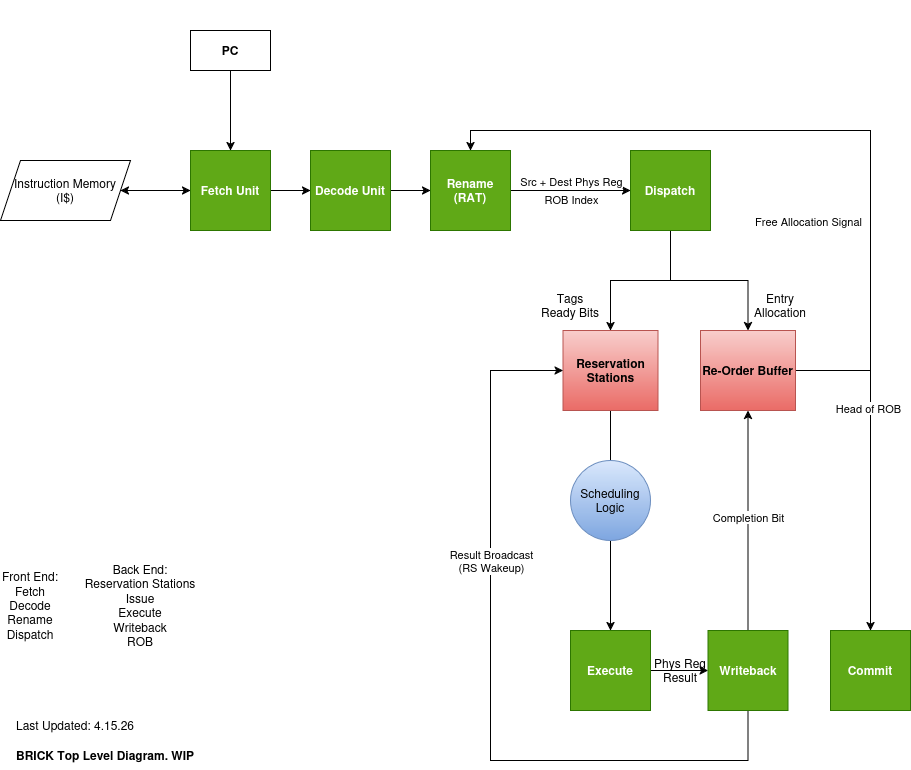

The diagram above was exported from draw.io. Its source (the exported page's mxGraphModel, read from the mxfile embedded in the PNG):
<mxGraphModel dx="926" dy="1444" grid="1" gridSize="10" guides="1" tooltips="1" connect="1" arrows="1" fold="1" page="1" pageScale="1" pageWidth="1400" pageHeight="850" math="0" shadow="0">
  <root>
    <mxCell id="0" />
    <mxCell id="1" parent="0" />
    <mxCell id="f28RQP2rM96zLlV9iT33-1" edge="1" parent="1" source="f28RQP2rM96zLlV9iT33-2" style="edgeStyle=orthogonalEdgeStyle;rounded=0;orthogonalLoop=1;jettySize=auto;html=1;entryX=0.5;entryY=0;entryDx=0;entryDy=0;" target="f28RQP2rM96zLlV9iT33-4">
      <mxGeometry relative="1" as="geometry" />
    </mxCell>
    <mxCell id="f28RQP2rM96zLlV9iT33-2" parent="1" style="rounded=0;whiteSpace=wrap;html=1;" value="&lt;b&gt;PC&lt;/b&gt;" vertex="1">
      <mxGeometry height="40" width="80" x="200" y="100" as="geometry" />
    </mxCell>
    <mxCell id="f28RQP2rM96zLlV9iT33-3" edge="1" parent="1" source="f28RQP2rM96zLlV9iT33-4" style="edgeStyle=orthogonalEdgeStyle;rounded=0;orthogonalLoop=1;jettySize=auto;html=1;entryX=1;entryY=0.5;entryDx=0;entryDy=0;endArrow=classic;endFill=1;">
      <mxGeometry relative="1" as="geometry">
        <mxPoint x="130" y="260" as="targetPoint" />
      </mxGeometry>
    </mxCell>
    <mxCell id="f28RQP2rM96zLlV9iT33-10" edge="1" parent="1" source="f28RQP2rM96zLlV9iT33-4" style="edgeStyle=orthogonalEdgeStyle;rounded=0;orthogonalLoop=1;jettySize=auto;html=1;entryX=0;entryY=0.5;entryDx=0;entryDy=0;" target="f28RQP2rM96zLlV9iT33-8">
      <mxGeometry relative="1" as="geometry">
        <mxPoint x="340" y="260" as="targetPoint" />
      </mxGeometry>
    </mxCell>
    <mxCell id="f28RQP2rM96zLlV9iT33-4" parent="1" style="rounded=0;whiteSpace=wrap;html=1;fillColor=#60a917;fontColor=#ffffff;strokeColor=#2D7600;" value="&lt;b&gt;Fetch Unit&lt;/b&gt;" vertex="1">
      <mxGeometry height="80" width="80" x="200" y="220" as="geometry" />
    </mxCell>
    <mxCell id="f28RQP2rM96zLlV9iT33-5" edge="1" parent="1" style="edgeStyle=orthogonalEdgeStyle;rounded=0;orthogonalLoop=1;jettySize=auto;html=1;exitX=1;exitY=0.5;exitDx=0;exitDy=0;entryX=0;entryY=0.5;entryDx=0;entryDy=0;" target="f28RQP2rM96zLlV9iT33-4">
      <mxGeometry relative="1" as="geometry">
        <mxPoint x="130" y="260" as="sourcePoint" />
      </mxGeometry>
    </mxCell>
    <mxCell id="f28RQP2rM96zLlV9iT33-6" parent="1" style="shape=parallelogram;perimeter=parallelogramPerimeter;whiteSpace=wrap;html=1;fixedSize=1;" value="&lt;div&gt;Instruction Memory&lt;/div&gt;&lt;div&gt;(I$)&lt;/div&gt;" vertex="1">
      <mxGeometry height="60" width="130" x="10" y="230" as="geometry" />
    </mxCell>
    <mxCell id="f28RQP2rM96zLlV9iT33-12" edge="1" parent="1" source="f28RQP2rM96zLlV9iT33-8" style="edgeStyle=orthogonalEdgeStyle;rounded=0;orthogonalLoop=1;jettySize=auto;html=1;entryX=0;entryY=0.5;entryDx=0;entryDy=0;" target="f28RQP2rM96zLlV9iT33-11">
      <mxGeometry relative="1" as="geometry" />
    </mxCell>
    <mxCell id="f28RQP2rM96zLlV9iT33-8" parent="1" style="rounded=0;whiteSpace=wrap;html=1;fillColor=#60a917;fontColor=#ffffff;strokeColor=#2D7600;" value="&lt;div&gt;&lt;b&gt;Decode Unit&lt;/b&gt;&lt;/div&gt;" vertex="1">
      <mxGeometry height="80" width="80" x="320" y="220" as="geometry" />
    </mxCell>
    <mxCell id="f28RQP2rM96zLlV9iT33-14" edge="1" parent="1" source="f28RQP2rM96zLlV9iT33-11" style="edgeStyle=orthogonalEdgeStyle;rounded=0;orthogonalLoop=1;jettySize=auto;html=1;entryX=0;entryY=0.5;entryDx=0;entryDy=0;" target="f28RQP2rM96zLlV9iT33-13">
      <mxGeometry relative="1" as="geometry" />
    </mxCell>
    <mxCell id="f28RQP2rM96zLlV9iT33-63" connectable="0" parent="f28RQP2rM96zLlV9iT33-14" style="edgeLabel;html=1;align=center;verticalAlign=middle;resizable=0;points=[];" value="Src + Dest Phys Reg" vertex="1">
      <mxGeometry relative="1" x="-0.02" y="-1" as="geometry">
        <mxPoint x="1" y="-11" as="offset" />
      </mxGeometry>
    </mxCell>
    <mxCell id="f28RQP2rM96zLlV9iT33-11" parent="1" style="rounded=0;whiteSpace=wrap;html=1;fillColor=#60a917;fontColor=#ffffff;strokeColor=#2D7600;" value="&lt;b&gt;Rename (RAT)&lt;/b&gt;" vertex="1">
      <mxGeometry height="80" width="80" x="440" y="220" as="geometry" />
    </mxCell>
    <mxCell id="f28RQP2rM96zLlV9iT33-47" edge="1" parent="1" source="f28RQP2rM96zLlV9iT33-13" style="edgeStyle=orthogonalEdgeStyle;rounded=0;orthogonalLoop=1;jettySize=auto;html=1;entryX=0.5;entryY=0;entryDx=0;entryDy=0;" target="f28RQP2rM96zLlV9iT33-34">
      <mxGeometry relative="1" as="geometry" />
    </mxCell>
    <mxCell id="f28RQP2rM96zLlV9iT33-52" edge="1" parent="1" source="f28RQP2rM96zLlV9iT33-13" style="edgeStyle=orthogonalEdgeStyle;rounded=0;orthogonalLoop=1;jettySize=auto;html=1;" target="f28RQP2rM96zLlV9iT33-21">
      <mxGeometry relative="1" as="geometry" />
    </mxCell>
    <mxCell id="f28RQP2rM96zLlV9iT33-13" parent="1" style="rounded=0;whiteSpace=wrap;html=1;fillColor=#60a917;fontColor=#ffffff;strokeColor=#2D7600;" value="&lt;b&gt;Dispatch&lt;/b&gt;" vertex="1">
      <mxGeometry height="80" width="80" x="640" y="220" as="geometry" />
    </mxCell>
    <mxCell id="f28RQP2rM96zLlV9iT33-38" edge="1" parent="1" source="f28RQP2rM96zLlV9iT33-57" style="edgeStyle=orthogonalEdgeStyle;rounded=0;orthogonalLoop=1;jettySize=auto;html=1;entryX=0.5;entryY=0;entryDx=0;entryDy=0;exitX=0.5;exitY=1;exitDx=0;exitDy=0;" target="f28RQP2rM96zLlV9iT33-19">
      <mxGeometry relative="1" as="geometry">
        <Array as="points" />
        <mxPoint x="620" y="620" as="sourcePoint" />
      </mxGeometry>
    </mxCell>
    <mxCell id="f28RQP2rM96zLlV9iT33-41" edge="1" parent="1" source="f28RQP2rM96zLlV9iT33-19" style="edgeStyle=orthogonalEdgeStyle;rounded=0;orthogonalLoop=1;jettySize=auto;html=1;entryX=0;entryY=0.5;entryDx=0;entryDy=0;" target="f28RQP2rM96zLlV9iT33-40">
      <mxGeometry relative="1" as="geometry" />
    </mxCell>
    <mxCell id="f28RQP2rM96zLlV9iT33-19" parent="1" style="rounded=0;whiteSpace=wrap;html=1;fillColor=#60a917;fontColor=#ffffff;strokeColor=#2D7600;" value="&lt;b&gt;Execute&lt;/b&gt;" vertex="1">
      <mxGeometry height="80" width="80" x="580" y="700" as="geometry" />
    </mxCell>
    <mxCell id="f28RQP2rM96zLlV9iT33-32" edge="1" parent="1" source="f28RQP2rM96zLlV9iT33-21" style="edgeStyle=orthogonalEdgeStyle;rounded=0;orthogonalLoop=1;jettySize=auto;html=1;entryX=0.5;entryY=0;entryDx=0;entryDy=0;" target="f28RQP2rM96zLlV9iT33-31">
      <mxGeometry relative="1" as="geometry" />
    </mxCell>
    <mxCell id="f28RQP2rM96zLlV9iT33-33" connectable="0" parent="f28RQP2rM96zLlV9iT33-32" style="edgeLabel;html=1;align=center;verticalAlign=middle;resizable=0;points=[];" value="Head of ROB" vertex="1">
      <mxGeometry relative="1" x="-0.3299" y="-3" as="geometry">
        <mxPoint as="offset" />
      </mxGeometry>
    </mxCell>
    <mxCell id="f28RQP2rM96zLlV9iT33-58" edge="1" parent="1" source="f28RQP2rM96zLlV9iT33-21" style="edgeStyle=orthogonalEdgeStyle;rounded=0;orthogonalLoop=1;jettySize=auto;html=1;entryX=0.5;entryY=0;entryDx=0;entryDy=0;" target="f28RQP2rM96zLlV9iT33-11">
      <mxGeometry relative="1" as="geometry">
        <Array as="points">
          <mxPoint x="880" y="440" />
          <mxPoint x="880" y="200" />
          <mxPoint x="480" y="200" />
        </Array>
      </mxGeometry>
    </mxCell>
    <mxCell id="f28RQP2rM96zLlV9iT33-59" connectable="0" parent="f28RQP2rM96zLlV9iT33-58" style="edgeLabel;html=1;align=center;verticalAlign=middle;resizable=0;points=[];" value="Free Allocation Signal" vertex="1">
      <mxGeometry relative="1" x="0.7958" y="3" as="geometry">
        <mxPoint x="282" y="87" as="offset" />
      </mxGeometry>
    </mxCell>
    <mxCell id="f28RQP2rM96zLlV9iT33-21" parent="1" style="rounded=0;whiteSpace=wrap;html=1;fillColor=#f8cecc;strokeColor=#b85450;gradientColor=#ea6b66;" value="&lt;b&gt;Re-Order Buffer&lt;/b&gt;" vertex="1">
      <mxGeometry height="80" width="95" x="710" y="400" as="geometry" />
    </mxCell>
    <mxCell id="f28RQP2rM96zLlV9iT33-31" parent="1" style="rounded=0;whiteSpace=wrap;html=1;fillColor=#60a917;fontColor=#ffffff;strokeColor=#2D7600;" value="&lt;b&gt;Commit&lt;/b&gt;" vertex="1">
      <mxGeometry height="80" width="80" x="840" y="700" as="geometry" />
    </mxCell>
    <mxCell id="f28RQP2rM96zLlV9iT33-43" edge="1" parent="1" source="f28RQP2rM96zLlV9iT33-34" style="edgeStyle=orthogonalEdgeStyle;rounded=0;orthogonalLoop=1;jettySize=auto;html=1;">
      <mxGeometry relative="1" as="geometry">
        <mxPoint x="620" y="540" as="targetPoint" />
      </mxGeometry>
    </mxCell>
    <mxCell id="f28RQP2rM96zLlV9iT33-34" parent="1" style="rounded=0;whiteSpace=wrap;html=1;fillColor=#f8cecc;strokeColor=#b85450;gradientColor=#ea6b66;" value="&lt;b&gt;Reservation Stations&lt;/b&gt;" vertex="1">
      <mxGeometry height="80" width="95" x="572.5" y="400" as="geometry" />
    </mxCell>
    <mxCell id="f28RQP2rM96zLlV9iT33-39" parent="1" style="text;whiteSpace=wrap;html=1;" value="&amp;nbsp;" vertex="1">
      <mxGeometry height="40" width="40" x="790" y="720" as="geometry" />
    </mxCell>
    <mxCell id="f28RQP2rM96zLlV9iT33-42" edge="1" parent="1" source="f28RQP2rM96zLlV9iT33-40" style="edgeStyle=orthogonalEdgeStyle;rounded=0;orthogonalLoop=1;jettySize=auto;html=1;entryX=0.5;entryY=1;entryDx=0;entryDy=0;" target="f28RQP2rM96zLlV9iT33-21">
      <mxGeometry relative="1" as="geometry" />
    </mxCell>
    <mxCell id="f28RQP2rM96zLlV9iT33-68" connectable="0" parent="f28RQP2rM96zLlV9iT33-42" style="edgeLabel;html=1;align=center;verticalAlign=middle;resizable=0;points=[];" value="Completion Bit" vertex="1">
      <mxGeometry relative="1" x="0.0396" as="geometry">
        <mxPoint as="offset" />
      </mxGeometry>
    </mxCell>
    <mxCell id="f28RQP2rM96zLlV9iT33-44" edge="1" parent="1" source="f28RQP2rM96zLlV9iT33-40" style="edgeStyle=orthogonalEdgeStyle;rounded=0;orthogonalLoop=1;jettySize=auto;html=1;entryX=0;entryY=0.5;entryDx=0;entryDy=0;" target="f28RQP2rM96zLlV9iT33-34">
      <mxGeometry relative="1" as="geometry">
        <Array as="points">
          <mxPoint x="758" y="830" />
          <mxPoint x="500" y="830" />
          <mxPoint x="500" y="440" />
        </Array>
      </mxGeometry>
    </mxCell>
    <mxCell id="f28RQP2rM96zLlV9iT33-56" connectable="0" parent="f28RQP2rM96zLlV9iT33-44" style="edgeLabel;html=1;align=center;verticalAlign=middle;resizable=0;points=[];" value="Result Broadcast&lt;br&gt;(RS Wakeup)" vertex="1">
      <mxGeometry relative="1" x="0.3171" as="geometry">
        <mxPoint as="offset" />
      </mxGeometry>
    </mxCell>
    <mxCell id="f28RQP2rM96zLlV9iT33-40" parent="1" style="rounded=0;whiteSpace=wrap;html=1;fillColor=#60a917;fontColor=#ffffff;strokeColor=#2D7600;" value="&lt;div&gt;&lt;b&gt;Writeback&lt;/b&gt;&lt;/div&gt;" vertex="1">
      <mxGeometry height="80" width="80" x="717.5" y="700" as="geometry" />
    </mxCell>
    <mxCell id="f28RQP2rM96zLlV9iT33-45" parent="1" style="text;whiteSpace=wrap;html=1;" value="&amp;nbsp;" vertex="1">
      <mxGeometry height="40" width="40" x="340" y="70" as="geometry" />
    </mxCell>
    <mxCell id="f28RQP2rM96zLlV9iT33-53" parent="1" style="text;html=1;whiteSpace=wrap;strokeColor=none;fillColor=none;align=center;verticalAlign=middle;rounded=0;" value="&lt;div&gt;Tags&lt;/div&gt;&lt;div&gt;Ready Bits&lt;/div&gt;" vertex="1">
      <mxGeometry height="30" width="100" x="530" y="360" as="geometry" />
    </mxCell>
    <mxCell id="f28RQP2rM96zLlV9iT33-54" parent="1" style="text;html=1;whiteSpace=wrap;strokeColor=none;fillColor=none;align=center;verticalAlign=middle;rounded=0;" value="Entry Allocation" vertex="1">
      <mxGeometry height="30" width="60" x="760" y="360" as="geometry" />
    </mxCell>
    <mxCell id="f28RQP2rM96zLlV9iT33-57" parent="1" style="ellipse;whiteSpace=wrap;html=1;aspect=fixed;fillColor=#dae8fc;gradientColor=#7ea6e0;strokeColor=#6c8ebf;" value="Scheduling Logic" vertex="1">
      <mxGeometry height="80" width="80" x="580" y="530" as="geometry" />
    </mxCell>
    <mxCell id="f28RQP2rM96zLlV9iT33-60" parent="1" style="text;html=1;whiteSpace=wrap;strokeColor=none;fillColor=none;align=center;verticalAlign=middle;rounded=0;" value="&lt;div&gt;Front End:&lt;/div&gt;&lt;div&gt;Fetch&lt;/div&gt;&lt;div&gt;Decode&lt;/div&gt;&lt;div&gt;Rename&lt;/div&gt;&lt;div&gt;Dispatch&lt;/div&gt;" vertex="1">
      <mxGeometry height="30" width="60" x="10" y="660" as="geometry" />
    </mxCell>
    <mxCell id="f28RQP2rM96zLlV9iT33-62" parent="1" style="text;html=1;whiteSpace=wrap;strokeColor=none;fillColor=none;align=center;verticalAlign=middle;rounded=0;" value="&lt;div&gt;Back End:&lt;/div&gt;&lt;div&gt;Reservation Stations&lt;/div&gt;&lt;div&gt;Issue&lt;/div&gt;&lt;div&gt;Execute&lt;/div&gt;&lt;div&gt;Writeback&lt;/div&gt;&lt;div&gt;ROB&lt;/div&gt;" vertex="1">
      <mxGeometry height="30" width="120" x="90" y="660" as="geometry" />
    </mxCell>
    <mxCell id="f28RQP2rM96zLlV9iT33-64" parent="1" style="text;whiteSpace=wrap;html=1;" value="&amp;nbsp;" vertex="1">
      <mxGeometry height="40" width="40" x="470" y="80" as="geometry" />
    </mxCell>
    <mxCell id="f28RQP2rM96zLlV9iT33-65" connectable="0" parent="1" style="edgeLabel;html=1;align=center;verticalAlign=middle;resizable=0;points=[];" value="ROB Index" vertex="1">
      <mxGeometry x="580" y="280" as="geometry">
        <mxPoint y="-12" as="offset" />
      </mxGeometry>
    </mxCell>
    <mxCell id="f28RQP2rM96zLlV9iT33-66" parent="1" style="text;html=1;whiteSpace=wrap;strokeColor=none;fillColor=none;align=center;verticalAlign=middle;rounded=0;" value="&lt;div&gt;Phys Reg&lt;/div&gt;&lt;div&gt;Result&lt;/div&gt;" vertex="1">
      <mxGeometry height="30" width="100" x="640" y="725" as="geometry" />
    </mxCell>
    <mxCell id="f28RQP2rM96zLlV9iT33-69" parent="1" style="text;html=1;whiteSpace=wrap;strokeColor=none;fillColor=none;align=center;verticalAlign=middle;rounded=0;" value="Last Updated: 4.15.26" vertex="1">
      <mxGeometry height="30" width="150" x="10" y="780" as="geometry" />
    </mxCell>
    <mxCell id="f28RQP2rM96zLlV9iT33-70" parent="1" style="text;html=1;whiteSpace=wrap;strokeColor=none;fillColor=none;align=center;verticalAlign=middle;rounded=0;" value="&lt;b&gt;&lt;span style=&quot;color: light-dark(rgb(0, 0, 0), rgb(255, 113, 43));&quot;&gt;BRICK Top Level Diagram. WIP&lt;/span&gt;&lt;/b&gt;" vertex="1">
      <mxGeometry height="30" width="190" x="20" y="810" as="geometry" />
    </mxCell>
  </root>
</mxGraphModel>